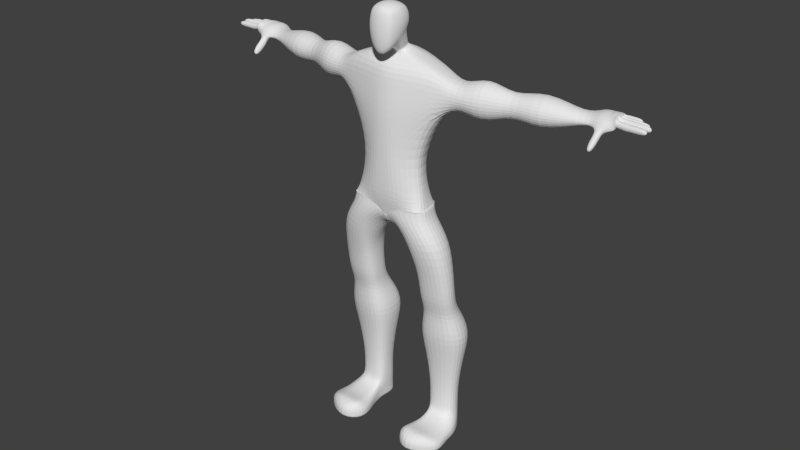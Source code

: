 # Source: humanoid.blend  (saved by Blender 2.66.0; exported with 4.5.12 LTS)
import bpy
from mathutils import Matrix  # noqa: F401  (used for matrix-valued properties, if any)

bpy.ops.wm.read_factory_settings(use_empty=True)
scene = bpy.context.scene
scene.name = 'Scene'

# ---- collections
col_collection_1 = bpy.data.collections.new('Collection 1'); scene.collection.children.link(col_collection_1)

# ---- materials (node trees are filled in below, after node groups)
mat_material = bpy.data.materials.new('Material')
mat_material.alpha_threshold = 0.0
mat_material.use_transparent_shadow = False
mat_material.roughness = 0.5
mat_material.line_color = (0.0, 0.0, 0.0, 1.0)

# ---- material node trees

# ---- world
world_world = bpy.data.worlds.new('World'); scene.world = world_world
world_world.color = (0.05088, 0.05088, 0.05088)
world_world.use_sun_shadow = False
world_world.sun_shadow_jitter_overblur = 0.0
world_world.cycles.sampling_method = 'MANUAL'
world_world.cycles.sample_map_resolution = 256

# ---- meshes
me_cube = bpy.data.meshes.new('Cube')
me_cube.from_pydata([(1.0, 2.787, -1.023), (1.0, 0.5056, -2.173), (1.0, 2.789, 1.0), (1.0, 0.5167, 0.9766), (1.138, 2.207, -1.349), (1.195, 1.599, -1.701), (1.138, 1.022, -2.004), (0.5, 2.918, -1.171), (0.0, 2.972, -1.227), (1.138, 2.964, -0.5), (1.195, 3.021, 2.611e-08), (1.138, 2.964, 0.5), (0.5, 0.3719, -2.768), (0.0, 0.3164, -3.005), (1.138, 0.3691, -1.366), (1.195, 0.3148, -0.5067), (1.138, 0.3726, 0.289), (1.138, 2.234, 1.138), (1.195, 1.654, 1.195), (1.138, 1.076, 1.138), (0.5, 2.922, 1.138), (0.0, 2.976, 1.195), (0.5, 0.3614, 1.105), (0.0, 0.301, 1.163), (0.5973, 1.529, -2.282), (0.0, 1.513, -2.503), (0.5688, 0.9029, -2.716), (0.0, 0.8614, -3.0), (0.6044, 2.271, 1.346), (0.6476, 1.613, 1.433), (0.6044, 0.9736, 1.346), (0.0, 2.285, 1.441), (0.0, 1.588, 1.544), (0.0, 0.9206, 1.441), (1.346, 2.346, -0.6705), (1.433, 1.672, -0.9314), (1.346, 0.9974, -1.2), (1.441, 2.372, -3.985e-06), (1.544, 1.671, -0.06935), (1.441, 0.9785, -0.2675), (1.346, 2.348, 0.6044), (1.433, 1.682, 0.6476), (1.346, 1.014, 0.5531), (0.5688, 0.1608, -1.974), (0.0, 0.07606, -2.215), (0.5973, 0.06134, -0.841), (0.0, -0.0398, -0.96), (0.5688, 0.152, 0.2793), (0.0, 0.06552, 0.293), (0.0, 0.5037, -15.86), (1.804, 0.5509, -15.86), (0.0, 4.784, -15.86), (1.51, 4.625, -15.86), (3.609, 1.588, -15.86), (0.5688, 3.172, 0.6044), (0.0, 3.259, 0.6476), (2.305, 3.728, -12.24), (0.5973, 3.267, 2.595e-08), (0.0, 3.369, 2.206e-08), (2.72, 2.684, -12.24), (0.5688, 3.172, -0.6044), (0.0, 3.259, -0.6476), (2.893, 1.588, -12.24), (4.166, 5.016, -3.908), (0.7943, 4.625, -12.24), (4.582, 3.433, -3.908), (4.754, 1.97, -3.908), (0.7943, 6.721, -3.908), (0.0, 6.881, -3.908), (0.0, 4.784, -12.24), (1.088, 0.5509, -12.24), (0.0, 0.5037, -12.24), (0.0, 0.5037, -8.177), (1.088, 1.171, -3.908), (0.0, 1.124, -3.908), (1.088, 0.5509, -8.177), (3.021, 3.728, -15.86), (3.436, 2.684, -15.86), (0.0, 6.881, -8.177), (0.0, 2.502, -2.962), (0.0, 2.489, -3.296), (0.7943, 6.721, -8.177), (4.754, 1.588, -8.177), (4.582, 3.433, -8.177), (4.166, 5.016, -8.177), (0.0, 4.02, -2.742), (0.0, 3.542, -2.408), (0.3627, 3.503, -2.384), (0.0, 3.966, -2.718), (0.4995, 2.657, -2.948), (0.8667, 2.563, -2.614), (0.4333, 2.513, -2.866), (0.0, 2.588, -3.2), (0.8253, 2.997, -2.461), (0.4414, 3.261, -2.795), (0.3014, 3.836, -2.654), (0.7254, 3.41, -2.32), (0.0, 0.9385, -18.2), (0.0, 0.9867, -18.24), (0.0, 2.798, -19.58), (0.0, 2.718, -19.58), (0.0, 4.338, -18.2), (0.0, 4.445, -18.24), (1.25, 0.7742, -17.13), (0.0, 0.7211, -17.09), (1.173, 4.429, -17.13), (0.0, 4.561, -17.09), (4.03, 0.8297, -16.94), (3.442, 4.313, -16.94), (3.858, 2.614, -16.94), (0.0, 0.9867, -18.24), (0.0, 2.718, -19.58), (0.0, 4.445, -18.24), (1.25, 0.7742, -17.13), (1.173, 4.429, -17.13), (4.03, 0.8297, -16.94), (3.442, 4.313, -16.94), (3.858, 2.614, -16.94), (0.0, 0.9867, -18.24), (0.0, 2.718, -19.58), (0.0, 4.445, -18.24), (1.25, 0.7742, -17.13), (1.173, 4.429, -17.13), (4.03, 0.8297, -16.94), (3.442, 4.313, -16.94), (3.858, 2.614, -16.94), (0.0, 0.9867, -18.72), (0.0, 2.728, -20.1), (0.0, 4.445, -18.72), (0.4484, 0.7742, -17.29), (0.3712, 4.429, -17.29), (4.188, 0.8405, -16.98), (3.6, 4.324, -16.98), (4.016, 2.625, -16.98), (1.261, 1.37, -19.17), (0.6581, 2.538, -19.83), (0.899, 4.03, -19.17), (1.958, 0.397, -18.39), (1.806, 4.505, -18.39), (3.967, 0.8171, -18.11), (3.592, 4.066, -18.11), (4.371, 2.457, -18.06), (2.492, 1.165, -21.3), (2.301, 2.77, -21.96), (2.541, 4.261, -21.3), (3.6, 0.6284, -20.52), (3.449, 4.737, -20.52), (5.609, 1.049, -20.24), (5.235, 4.298, -20.24), (6.013, 2.688, -20.19), (2.858, 1.953, -23.75), (2.666, 3.182, -23.75), (2.907, 4.324, -23.75), (3.966, 1.543, -23.75), (3.814, 4.687, -23.75), (5.975, 1.864, -23.75), (5.6, 4.351, -23.75), (6.379, 3.119, -23.75), (2.852, 2.32, -26.52), (2.66, 3.463, -26.52), (2.902, 4.525, -26.52), (3.965, 1.938, -26.52), (3.813, 4.864, -26.52), (5.981, 2.237, -26.52), (5.605, 4.551, -26.52), (6.387, 3.404, -26.52), (2.965, 2.93, -28.02), (2.788, 4.193, -28.02), (3.01, 5.367, -28.02), (3.989, 2.507, -28.02), (3.849, 5.741, -28.02), (5.846, 2.838, -28.02), (5.5, 5.396, -28.02), (6.219, 4.129, -28.02), (2.201, 3.041, -30.46), (1.931, 4.945, -30.46), (2.271, 6.714, -30.46), (3.767, 2.404, -30.46), (3.553, 7.278, -30.46), (6.606, 2.903, -30.46), (6.077, 6.758, -30.46), (7.177, 4.848, -30.46), (2.634, 3.576, -33.25), (2.423, 4.92, -33.25), (2.689, 6.17, -33.25), (3.861, 3.126, -33.25), (3.693, 6.568, -33.25), (6.083, 3.478, -33.25), (5.669, 6.201, -33.25), (6.531, 4.852, -33.25), (3.031, 3.892, -36.62), (2.873, 4.906, -36.62), (3.072, 5.848, -36.62), (3.946, 3.553, -36.62), (3.821, 6.148, -36.62), (5.605, 3.819, -36.62), (5.296, 5.871, -36.62), (5.939, 4.854, -36.62), (3.031, 3.892, -38.74), (2.873, 4.906, -38.7), (3.072, 5.848, -38.7), (3.946, 3.553, -38.8), (3.821, 6.148, -38.7), (5.605, 3.819, -38.75), (5.296, 5.871, -38.7), (5.939, 4.854, -38.7), (3.238, 3.624, -39.87), (2.873, 4.906, -39.7), (3.072, 5.848, -39.7), (3.946, 3.658, -39.88), (3.821, 6.148, -39.7), (5.605, 3.658, -39.88), (5.296, 5.871, -39.7), (5.939, 4.854, -39.7), (3.18, 3.503, -40.58), (3.029, 4.873, -40.56), (3.072, 5.848, -40.56), (3.821, 6.148, -40.56), (6.488, 3.658, -40.6), (5.296, 5.871, -40.56), (5.939, 4.854, -40.56), (3.181, 3.503, -41.26), (3.03, 4.873, -41.28), (3.072, 5.848, -41.29), (3.821, 6.148, -41.29), (6.488, 3.658, -41.29), (5.296, 5.871, -41.29), (5.939, 4.854, -41.29), (3.181, 3.503, -41.79), (3.03, 4.873, -41.82), (3.072, 5.848, -41.82), (3.809, 3.649, -41.82), (3.821, 6.148, -41.82), (6.488, 3.658, -41.82), (5.296, 5.871, -41.82), (5.939, 4.854, -41.82), (3.276, 2.342, -40.31), (3.946, 2.342, -40.31), (5.605, 2.342, -40.31), (2.915, 2.341, -40.84), (3.946, -0.1866, -39.9), (6.5, 2.342, -40.82), (2.919, 2.34, -41.32), (3.031, -0.1866, -39.9), (6.5, 2.342, -41.32), (2.919, 2.34, -41.82), (3.795, 2.342, -41.82), (6.5, 2.342, -41.82), (3.031, 1.062, -40.31), (3.946, 1.062, -40.31), (5.802, 1.062, -40.31), (2.425, 1.062, -40.84), (6.894, 1.062, -40.82), (2.425, 1.062, -41.32), (6.894, 1.062, -41.32), (2.425, 1.062, -41.82), (3.753, 1.062, -41.82), (6.894, 1.062, -41.82), (5.605, -0.1866, -39.9), (2.424, -0.1866, -40.62), (3.992, -1.544, -40.56), (6.503, -0.1866, -40.61), (2.424, -0.1866, -41.29), (3.992, -1.544, -41.29), (6.507, -0.1866, -41.29), (2.424, -0.1866, -41.82), (3.992, -1.544, -41.82), (6.507, -0.1866, -41.82), (0.7943, 6.721, -6.042), (4.166, 5.016, -6.042), (1.088, 0.8612, -6.042), (0.0, 0.8139, -6.042), (4.754, 1.779, -6.042), (0.0, 6.881, -6.042), (5.917, 5.105, -6.026), (5.999, 4.708, -6.698), (6.222, 3.704, -6.99), (6.561, 2.238, -6.07), (6.455, 2.681, -6.729), (6.479, 2.635, -5.398), (6.256, 3.639, -5.106), (6.023, 4.663, -5.366), (18.59, 4.514, -6.397), (8.204, 6.159, -6.007), (8.286, 5.6, -7.681), (8.509, 4.186, -8.406), (8.849, 2.122, -6.117), (8.742, 2.745, -7.758), (8.766, 2.681, -4.443), (8.543, 4.095, -3.718), (8.31, 5.536, -4.366), (10.65, 5.428, -6.057), (10.73, 5.21, -6.669), (10.95, 4.66, -6.935), (11.29, 3.856, -6.097), (11.19, 4.099, -6.698), (11.21, 4.074, -5.484), (10.99, 4.625, -5.219), (10.76, 5.185, -5.456), (13.1, 7.405, -6.055), (13.19, 6.824, -7.419), (13.41, 5.354, -8.01), (13.75, 3.209, -6.145), (13.64, 3.857, -7.482), (13.67, 3.79, -4.782), (13.44, 5.26, -4.191), (13.21, 6.757, -4.718), (16.73, 6.738, -6.113), (16.81, 6.54, -6.433), (17.04, 6.039, -6.571), (17.38, 5.309, -6.134), (17.27, 5.529, -6.448), (17.29, 5.507, -5.815), (17.07, 6.007, -5.677), (16.84, 6.517, -5.8), (17.92, 7.676, -6.043), (17.99, 7.546, -6.133), (18.21, 6.464, -6.478), (18.55, 4.751, -6.168), (18.45, 5.268, -6.186), (18.47, 5.215, -5.373), (18.25, 6.389, -5.029), (18.01, 7.585, -5.336), (19.55, 6.977, -5.18), (18.7, 7.582, -6.005), (18.74, 7.622, -6.462), (19.03, 6.255, -6.195), (19.3, 4.751, -6.168), (19.19, 5.268, -6.703), (19.22, 5.215, -5.373), (19.0, 6.389, -5.029), (18.76, 7.585, -5.336), (19.55, 7.465, -5.771), (19.6, 7.259, -5.806), (19.75, 6.337, -6.23), (19.97, 5.3, -6.168), (19.86, 5.268, -6.244), (19.89, 5.215, -5.373), (19.67, 6.389, -5.029), (19.43, 7.585, -5.336), (19.87, 7.54, -5.664), (19.73, 7.286, -5.81), (20.07, 6.446, -6.024), (20.19, 5.3, -5.99), (20.09, 5.268, -6.066), (20.11, 5.215, -5.196), (19.98, 6.389, -5.081), (19.75, 7.585, -5.389), (18.5, 4.965, -6.964), (19.25, 4.514, -6.397), (19.15, 4.965, -7.03), (18.59, 3.993, -6.811), (18.5, 4.444, -7.354), (19.25, 3.993, -6.811), (19.15, 4.444, -7.354), (18.59, 3.835, -6.942), (18.5, 4.286, -7.486), (19.25, 3.835, -6.942), (19.15, 4.286, -7.486), (18.7, 3.354, -7.51), (18.64, 3.639, -7.853), (19.11, 3.354, -7.51), (19.05, 3.639, -7.853), (19.87, 6.973, -5.231), (19.78, 5.802, -5.201), (19.33, 6.389, -5.029), (20.0, 5.807, -5.022), (19.39, 5.797, -5.203), (19.18, 6.981, -5.181), (20.19, 5.868, -5.876), (18.77, 6.274, -6.213), (18.93, 6.765, -6.114), (19.96, 7.045, -5.849), (19.87, 5.723, -6.063), (19.64, 6.903, -6.058), (19.14, 5.602, -6.249), (18.74, 5.58, -6.189), (18.65, 6.761, -6.137), (19.73, 7.278, -5.777), (20.04, 5.836, -5.885), (19.96, 7.019, -5.806), (20.07, 6.425, -5.981), (20.1, 5.253, -5.966), (20.32, 5.259, -5.408), (20.21, 5.769, -5.306), (20.21, 5.813, -5.962), (20.31, 5.292, -5.949), (21.14, 5.259, -5.408), (21.03, 5.769, -5.306), (21.0, 5.817, -6.094), (21.12, 5.292, -6.059), (21.11, 5.259, -5.451), (20.99, 5.769, -5.363), (20.97, 5.817, -6.041), (21.09, 5.292, -6.011), (22.04, 5.259, -5.451), (21.93, 5.769, -5.363), (21.9, 5.817, -6.041), (22.02, 5.292, -6.011), (22.16, 5.259, -5.451), (22.05, 5.769, -5.363), (22.02, 5.817, -6.041), (22.14, 5.292, -6.011), (22.9, 5.259, -5.519), (22.79, 5.769, -5.453), (22.76, 5.817, -5.959), (22.88, 5.292, -5.936), (20.1, 6.383, -5.213), (20.21, 5.875, -5.306), (20.19, 5.921, -5.948), (20.07, 6.429, -6.043), (20.83, 6.383, -5.213), (20.94, 5.875, -5.306), (20.92, 5.923, -6.04), (20.81, 6.429, -6.07), (20.93, 6.383, -5.256), (21.04, 5.875, -5.335), (21.02, 5.923, -5.98), (20.91, 6.429, -6.004), (21.94, 6.383, -5.256), (22.05, 5.875, -5.335), (22.03, 5.923, -5.98), (21.91, 6.429, -6.004), (22.04, 6.383, -5.283), (22.15, 5.875, -5.362), (22.13, 5.923, -5.98), (22.02, 6.429, -6.004), (22.86, 6.383, -5.368), (22.97, 5.875, -5.429), (22.95, 5.923, -5.906), (22.84, 6.429, -5.925), (20.08, 6.454, -5.263), (19.97, 6.919, -5.335), (19.95, 6.968, -5.913), (20.06, 6.496, -5.995), (20.69, 6.454, -5.263), (20.57, 6.919, -5.335), (20.55, 6.97, -5.969), (20.66, 6.496, -6.007), (20.8, 6.454, -5.285), (20.68, 6.919, -5.347), (20.66, 6.97, -5.926), (20.77, 6.496, -5.959), (21.48, 6.454, -5.285), (21.37, 6.919, -5.347), (21.35, 6.97, -5.926), (21.46, 6.496, -5.959), (21.62, 6.454, -5.313), (21.5, 6.919, -5.376), (21.48, 6.97, -5.926), (21.59, 6.496, -5.959), (22.54, 6.454, -5.43), (22.43, 6.919, -5.47), (22.41, 6.97, -5.827), (22.52, 6.496, -5.848), (19.87, 7.537, -5.443), (20.02, 6.964, -5.323), (19.82, 7.392, -5.934), (20.08, 7.142, -5.952), (20.1, 7.516, -5.404), (20.22, 7.054, -5.307), (20.12, 7.511, -5.858), (20.2, 7.102, -6.062), (20.21, 7.536, -5.401), (20.34, 7.03, -5.317), (20.19, 7.558, -5.963), (20.31, 7.082, -6.03), (20.62, 7.536, -5.401), (20.76, 7.03, -5.317), (20.61, 7.567, -5.992), (20.74, 7.082, -6.03), (20.73, 7.536, -5.401), (20.86, 7.03, -5.317), (20.72, 7.567, -5.992), (20.85, 7.082, -6.03), (21.49, 7.536, -5.461), (21.62, 7.03, -5.394), (21.47, 7.567, -5.927), (21.6, 7.082, -5.957)], [], [(42, 19, 3, 16), (95, 94, 65, 63), (92, 80, 74, 73), (85, 88, 67, 68), (89, 92, 73, 66), (5, 6, 26, 24), (24, 26, 27, 25), (6, 1, 12, 26), (26, 12, 13, 27), (19, 30, 22, 3), (30, 33, 23, 22), (2, 20, 28, 17), (17, 28, 29, 18), (18, 29, 30, 19), (20, 21, 31, 28), (28, 31, 32, 29), (29, 32, 33, 30), (6, 36, 14, 1), (36, 39, 15, 14), (39, 42, 16, 15), (0, 9, 34, 4), (4, 34, 35, 5), (5, 35, 36, 6), (9, 10, 37, 34), (34, 37, 38, 35), (35, 38, 39, 36), (10, 11, 40, 37), (37, 40, 41, 38), (38, 41, 42, 39), (11, 2, 17, 40), (40, 17, 18, 41), (41, 18, 19, 42), (1, 14, 43, 12), (12, 43, 44, 13), (14, 15, 45, 43), (43, 45, 46, 44), (15, 16, 47, 45), (45, 47, 48, 46), (16, 3, 22, 47), (47, 22, 23, 48), (2, 11, 54, 20), (20, 54, 55, 21), (11, 10, 57, 54), (54, 57, 58, 55), (10, 9, 60, 57), (57, 60, 61, 58), (9, 0, 7, 60), (60, 7, 8, 61), (64, 56, 76, 52), (70, 71, 49, 50), (272, 82, 278, 277), (272, 270, 75, 82), (65, 66, 279, 280), (270, 271, 72, 75), (94, 89, 66, 65), (106, 105, 102, 101), (88, 95, 63, 67), (0, 4, 93, 96), (96, 93, 94, 95), (82, 75, 70, 62), (84, 83, 59, 56), (59, 62, 53, 77), (56, 59, 77, 76), (62, 70, 50, 53), (69, 64, 52, 51), (24, 25, 79, 91), (91, 79, 80, 92), (268, 269, 84, 81), (273, 268, 81, 78), (8, 7, 87, 86), (86, 87, 88, 85), (5, 24, 91, 90), (90, 91, 92, 89), (4, 5, 90, 93), (93, 90, 89, 94), (78, 81, 64, 69), (81, 84, 56, 64), (75, 72, 71, 70), (83, 82, 62, 59), (7, 0, 96, 87), (87, 96, 95, 88), (100, 98, 97, 99), (102, 100, 99, 101), (103, 104, 97, 98), (51, 52, 105, 106), (50, 49, 104, 103), (76, 77, 109, 108), (77, 53, 107, 109), (50, 103, 107, 53), (105, 52, 76, 108), (105, 108, 116, 114), (100, 102, 112, 111), (107, 103, 113, 115), (108, 109, 117, 116), (98, 100, 111, 110), (102, 105, 114, 112), (109, 107, 115, 117), (103, 98, 110, 113), (124, 132, 130, 122, 114, 116), (120, 128, 127, 119, 111, 112), (121, 129, 131, 123, 115, 113), (119, 127, 126, 118, 110, 111), (125, 133, 132, 124, 116, 117), (122, 130, 128, 120, 112, 114), (123, 131, 133, 125, 117, 115), (127, 128, 136, 135), (131, 129, 137, 139), (126, 127, 135, 134), (132, 133, 141, 140), (128, 130, 138, 136), (133, 131, 139, 141), (130, 132, 140, 138), (129, 126, 134, 137), (141, 139, 147, 149), (138, 140, 148, 146), (137, 134, 142, 145), (135, 136, 144, 143), (139, 137, 145, 147), (134, 135, 143, 142), (140, 141, 149, 148), (136, 138, 146, 144), (148, 149, 157, 156), (144, 146, 154, 152), (149, 147, 155, 157), (146, 148, 156, 154), (145, 142, 150, 153), (143, 144, 152, 151), (147, 145, 153, 155), (142, 143, 151, 150), (155, 153, 161, 163), (150, 151, 159, 158), (156, 157, 165, 164), (152, 154, 162, 160), (157, 155, 163, 165), (154, 156, 164, 162), (153, 150, 158, 161), (151, 152, 160, 159), (162, 164, 172, 170), (161, 158, 166, 169), (159, 160, 168, 167), (163, 161, 169, 171), (158, 159, 167, 166), (164, 165, 173, 172), (160, 162, 170, 168), (165, 163, 171, 173), (168, 170, 178, 176), (173, 171, 179, 181), (170, 172, 180, 178), (169, 166, 174, 177), (167, 168, 176, 175), (171, 169, 177, 179), (166, 167, 175, 174), (172, 173, 181, 180), (174, 175, 183, 182), (180, 181, 189, 188), (176, 178, 186, 184), (181, 179, 187, 189), (178, 180, 188, 186), (177, 174, 182, 185), (175, 176, 184, 183), (179, 177, 185, 187), (183, 184, 192, 191), (187, 185, 193, 195), (182, 183, 191, 190), (188, 189, 197, 196), (184, 186, 194, 192), (189, 187, 195, 197), (186, 188, 196, 194), (185, 182, 190, 193), (197, 195, 203, 205), (194, 196, 204, 202), (193, 190, 198, 201), (191, 192, 200, 199), (195, 193, 201, 203), (190, 191, 199, 198), (196, 197, 205, 204), (192, 194, 202, 200), (204, 205, 213, 212), (200, 202, 210, 208), (205, 203, 211, 213), (202, 204, 212, 210), (201, 198, 206, 209), (199, 200, 208, 207), (203, 201, 209, 211), (198, 199, 207, 206), (214, 221, 242, 239), (206, 207, 215, 214), (212, 213, 220, 219), (208, 210, 217, 216), (213, 211, 218, 220), (210, 212, 219, 217), (228, 231, 246, 245), (207, 208, 216, 215), (217, 219, 226, 224), (231, 233, 247, 246), (215, 216, 223, 222), (225, 218, 241, 244), (214, 215, 222, 221), (219, 220, 227, 226), (216, 217, 224, 223), (220, 218, 225, 227), (223, 224, 232, 230), (227, 225, 233, 235), (224, 226, 234, 232), (233, 225, 244, 247), (222, 223, 230, 229), (206, 214, 239, 236), (221, 222, 229, 228), (226, 227, 235, 234), (233, 231, 228, 229, 230, 232, 234, 235), (246, 247, 257, 256), (237, 236, 248, 249), (236, 239, 251, 248), (245, 246, 256, 255), (241, 238, 250, 252), (244, 241, 252, 254), (221, 228, 245, 242), (211, 209, 237, 238), (209, 206, 236, 237), (218, 211, 238, 241), (249, 248, 243, 240), (248, 251, 259, 243), (255, 256, 266, 265), (252, 250, 258, 261), (254, 252, 261, 264), (251, 253, 262, 259), (238, 237, 249, 250), (247, 244, 254, 257), (242, 245, 255, 253), (239, 242, 253, 251), (258, 240, 260, 261), (240, 243, 259, 260), (260, 259, 262, 263), (261, 260, 263, 264), (263, 262, 265, 266), (264, 263, 266, 267), (256, 257, 267, 266), (250, 249, 240, 258), (257, 254, 264, 267), (253, 255, 265, 262), (269, 63, 281, 274), (66, 73, 270, 272), (82, 83, 276, 278), (73, 74, 271, 270), (67, 63, 269, 268), (68, 67, 268, 273), (84, 269, 274, 275), (63, 65, 280, 281), (275, 274, 283, 284), (281, 280, 289, 290), (66, 272, 277, 279), (83, 84, 275, 276), (278, 276, 285, 287), (274, 281, 290, 283), (287, 285, 293, 295), (288, 286, 294, 296), (286, 287, 295, 294), (289, 288, 296, 297), (276, 275, 284, 285), (280, 279, 288, 289), (279, 277, 286, 288), (277, 278, 287, 286), (297, 296, 304, 305), (293, 292, 300, 301), (298, 297, 305, 306), (292, 291, 299, 300), (283, 290, 298, 291), (284, 283, 291, 292), (290, 289, 297, 298), (285, 284, 292, 293), (306, 305, 313, 314), (300, 299, 307, 308), (299, 306, 314, 307), (303, 301, 309, 311), (294, 295, 303, 302), (296, 294, 302, 304), (295, 293, 301, 303), (291, 298, 306, 299), (311, 309, 317, 319), (312, 310, 318, 320), (310, 311, 319, 318), (313, 312, 320, 321), (301, 300, 308, 309), (305, 304, 312, 313), (302, 303, 311, 310), (304, 302, 310, 312), (316, 315, 324, 325), (315, 322, 331, 324), (319, 317, 370, 376, 375, 328), (320, 318, 327, 329), (307, 314, 322, 315), (308, 307, 315, 316), (314, 313, 321, 322), (309, 308, 316, 317), (328, 375, 373, 336), (329, 327, 335, 337), (327, 328, 336, 335), (330, 329, 337, 364, 367, 365), (322, 321, 330, 331), (317, 316, 325, 371, 377, 370), (321, 320, 329, 330), (318, 319, 348, 282), (364, 337, 345, 366), (374, 333, 341, 372), (339, 323, 363, 347), (333, 332, 340, 341), (324, 331, 339, 332), (325, 324, 332, 333), (331, 330, 365, 368, 323, 339), (371, 325, 333, 374), (323, 368, 365, 338), (338, 364, 366, 346), (365, 367, 364, 338), (323, 338, 346, 363), (335, 336, 344, 343), (337, 335, 343, 345), (336, 373, 369, 344), (332, 339, 347, 340), (348, 350, 354, 352), (328, 327, 349, 350), (319, 328, 350, 348), (327, 318, 282, 349), (351, 352, 356, 355), (349, 282, 351, 353), (350, 349, 353, 354), (282, 348, 352, 351), (358, 357, 361, 362), (352, 354, 358, 356), (353, 351, 355, 357), (354, 353, 357, 358), (359, 360, 362, 361), (355, 356, 360, 359), (356, 358, 362, 360), (357, 355, 359, 361), (326, 371, 374, 334), (375, 376, 370, 326), (373, 334, 342, 369), (334, 374, 372, 342), (370, 377, 371, 326), (375, 326, 334, 373), (380, 372, 341, 378), (363, 346, 431, 432), (379, 369, 342, 381), (379, 366, 384, 385), (378, 347, 455, 457), (372, 380, 381, 342), (381, 346, 407, 410), (369, 379, 382, 344), (340, 347, 378, 341), (345, 343, 344, 382), (383, 386, 390, 387), (345, 382, 386, 383), (382, 379, 385, 386), (366, 345, 383, 384), (388, 387, 391, 392), (386, 385, 389, 390), (384, 383, 387, 388), (385, 384, 388, 389), (394, 393, 397, 398), (389, 388, 392, 393), (387, 390, 394, 391), (390, 389, 393, 394), (398, 397, 401, 402), (392, 391, 395, 396), (393, 392, 396, 397), (391, 394, 398, 395), (399, 402, 406, 403), (396, 395, 399, 400), (397, 396, 400, 401), (395, 398, 402, 399), (405, 404, 403, 406), (402, 401, 405, 406), (400, 399, 403, 404), (401, 400, 404, 405), (407, 408, 412, 411), (379, 381, 410, 409), (346, 366, 408, 407), (366, 379, 409, 408), (413, 414, 418, 417), (408, 409, 413, 412), (410, 407, 411, 414), (409, 410, 414, 413), (418, 415, 419, 422), (411, 412, 416, 415), (412, 413, 417, 416), (414, 411, 415, 418), (422, 419, 423, 426), (417, 418, 422, 421), (415, 416, 420, 419), (416, 417, 421, 420), (424, 425, 429, 428), (421, 422, 426, 425), (419, 420, 424, 423), (420, 421, 425, 424), (428, 429, 430, 427), (426, 423, 427, 430), (425, 426, 430, 429), (423, 424, 428, 427), (434, 433, 437, 438), (381, 380, 433, 434), (380, 363, 432, 433), (346, 381, 434, 431), (435, 438, 442, 439), (432, 431, 435, 436), (433, 432, 436, 437), (431, 434, 438, 435), (439, 442, 446, 443), (438, 437, 441, 442), (436, 435, 439, 440), (437, 436, 440, 441), (445, 444, 448, 449), (442, 441, 445, 446), (440, 439, 443, 444), (441, 440, 444, 445), (449, 448, 452, 453), (443, 446, 450, 447), (446, 445, 449, 450), (444, 443, 447, 448), (453, 452, 451, 454), (447, 450, 454, 451), (450, 449, 453, 454), (448, 447, 451, 452), (458, 457, 461, 462), (363, 380, 458, 456), (347, 363, 456, 455), (380, 378, 457, 458), (460, 462, 466, 464), (455, 456, 460, 459), (457, 455, 459, 461), (456, 458, 462, 460), (466, 465, 469, 470), (462, 461, 465, 466), (459, 460, 464, 463), (461, 459, 463, 465), (468, 470, 474, 472), (463, 464, 468, 467), (465, 463, 467, 469), (464, 466, 470, 468), (472, 474, 478, 476), (470, 469, 473, 474), (467, 468, 472, 471), (469, 467, 471, 473), (476, 478, 477, 475), (474, 473, 477, 478), (471, 472, 476, 475), (473, 471, 475, 477), (118, 126, 129, 121, 113, 110)])
me_cube.materials.append(mat_material)
me_cube.use_remesh_preserve_volume = False
me_cube.use_remesh_preserve_attributes = False
me_cube.use_mirror_vertex_groups = False
me_cube.update()

# ---- objects
ob_cube = bpy.data.objects.new('Cube', me_cube)

# ---- transforms, parenting, visibility, modifiers, constraints
ob_cube.location = (0.0, 0.0, 0.0)
ob_cube.lock_rotations_4d = False
ob_cube.empty_display_type = 'ARROWS'
ob_cube.lineart.crease_threshold = 0.0
_m = ob_cube.modifiers.new('Mirror', 'MIRROR')
_m.use_clip = True
_m = ob_cube.modifiers.new('Subsurf', 'SUBSURF')
_m.uv_smooth = 'PRESERVE_CORNERS'
_m.quality = 2
_m.levels = 2
_m.show_only_control_edges = False

# ---- collection membership
col_collection_1.objects.link(ob_cube)

# ---- scene / render settings (as saved in the file)
scene.frame_start = 1; scene.frame_end = 250; scene.frame_set(1)
scene.render.engine = 'BLENDER_EEVEE_NEXT'
scene.render.image_settings.color_mode = 'RGB'
scene.render.image_settings.compression = 90
scene.render.resolution_percentage = 50
scene.render.dither_intensity = 0.0
scene.render.bake_margin = 2
scene.cycles.use_denoising = False
scene.cycles.samples = 10
scene.cycles.sampling_pattern = 'TABULATED_SOBOL'
scene.cycles.light_sampling_threshold = 0.0
scene.cycles.use_adaptive_sampling = False
scene.cycles.use_light_tree = False
scene.cycles.blur_glossy = 0.0
scene.cycles.volume_bounces = 1
scene.cycles.pixel_filter_type = 'GAUSSIAN'
scene.cycles.sample_clamp_indirect = 0.0
scene.view_settings.view_transform = 'Standard'
bpy.context.view_layer.update()

# ---- added for rendering (the .blend has no active camera and no usable light): camera, sun
cam_auto = bpy.data.cameras.new('AutoCamera')
cam_auto.lens = 50.0
cam_auto.sensor_width = 36.0
cam_auto.clip_end = 1036.67
ob_auto_camera = bpy.data.objects.new('AutoCamera', cam_auto)
scene.collection.objects.link(ob_auto_camera)
ob_auto_camera.location = (59.07, -67.8182, 27.1182)
ob_auto_camera.rotation_euler = (1.09748, -7.21219e-08, 0.694738)
scene.camera = ob_auto_camera
light_auto_sun = bpy.data.lights.new('AutoSun', 'SUN')
light_auto_sun.energy = 3.0
light_auto_sun.angle = 0.0523599
ob_auto_sun = bpy.data.objects.new('AutoSun', light_auto_sun)
scene.collection.objects.link(ob_auto_sun)
ob_auto_sun.rotation_euler = (0.872665, 0.174533, 0.523599)
bpy.context.view_layer.update()

